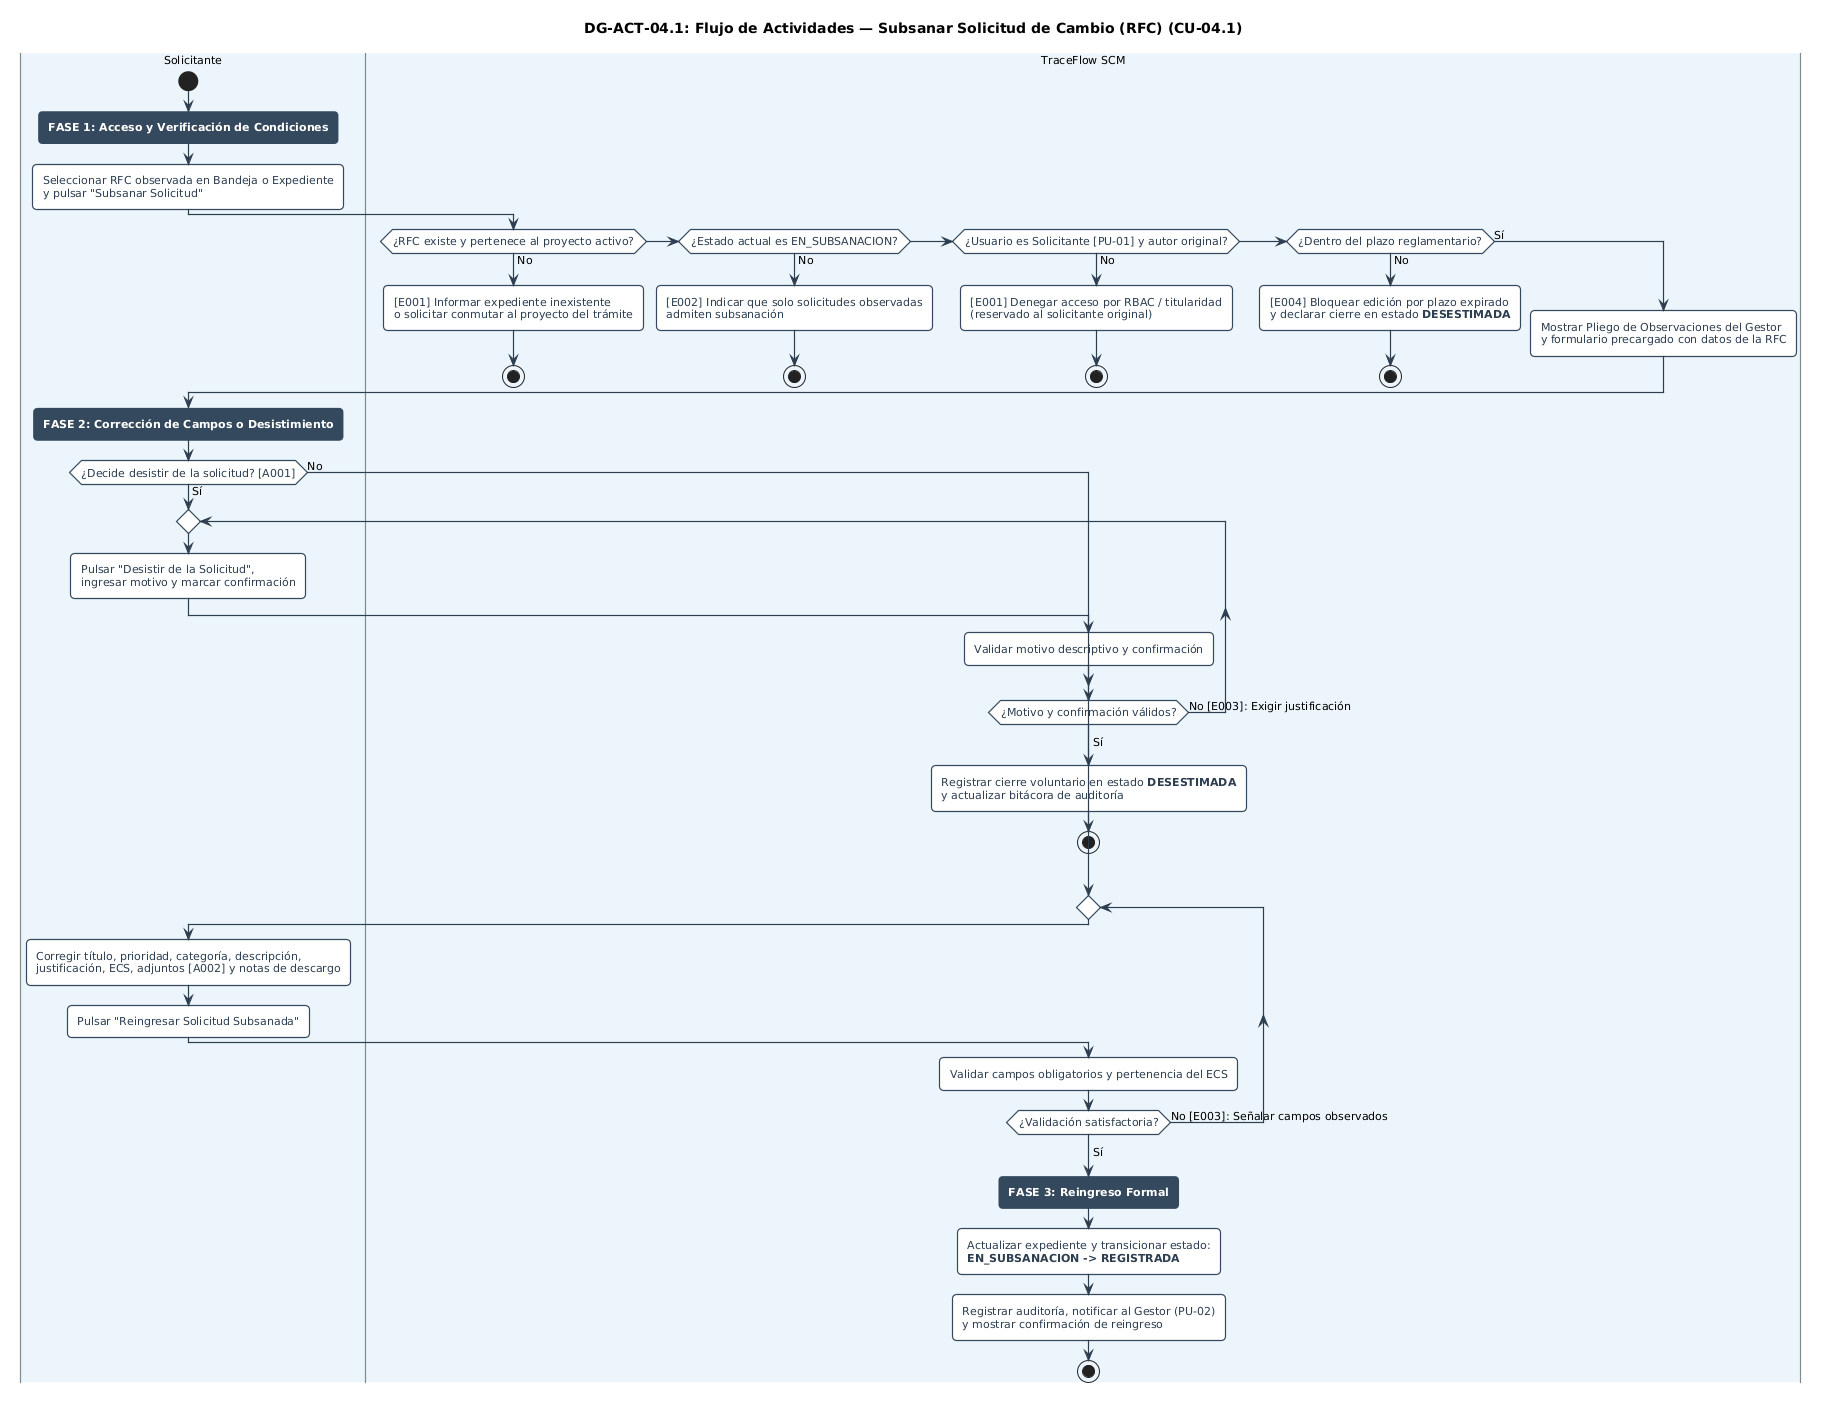

The diagram above was rendered by PlantUML. Its source (embedded in the PNG):
@startuml DG-ACT-04.1
title <b>DG-ACT-04.1: Flujo de Actividades — Subsanar Solicitud de Cambio (RFC) (CU-04.1)</b>

skinparam ActivityMaxWidth 230
skinparam ranksep 18
skinparam nodesep 16
skinparam defaultFontName Arial
skinparam defaultFontSize 11
skinparam roundCorner 8
skinparam shadowing false
skinparam conditionStyle inside

skinparam arrowColor #2C3E50
skinparam arrowThickness 1.2
skinparam swimlaneBorderColor #7F8C8D
skinparam swimlaneBorderThickness 1.2

skinparam activity {
    BackgroundColor #FFFFFF
    BorderColor #34495E
    BorderThickness 1.2
    FontColor #2C3E50
}

|#E8F4F8|Solicitante|
|#EBF5FB|TraceFlow SCM|

|Solicitante|
start
:<color:white><b>FASE 1: Acceso y Verificación de Condiciones</b></color>; <<#34495E>>
:Seleccionar RFC observada en Bandeja o Expediente\ny pulsar "Subsanar Solicitud";

|TraceFlow SCM|
if (¿RFC existe y pertenece al proyecto activo?) then (No)
    :[E001] Informar expediente inexistente\no solicitar conmutar al proyecto del trámite;
    stop
elseif (¿Estado actual es EN_SUBSANACION?) then (No)
    :[E002] Indicar que solo solicitudes observadas\nadmiten subsanación;
    stop
elseif (¿Usuario es Solicitante [PU-01] y autor original?) then (No)
    :[E001] Denegar acceso por RBAC / titularidad\n(reservado al solicitante original);
    stop
elseif (¿Dentro del plazo reglamentario?) then (No)
    :[E004] Bloquear edición por plazo expirado\ny declarar cierre en estado <b>DESESTIMADA</b>;
    stop
else (Sí)
    :Mostrar Pliego de Observaciones del Gestor\ny formulario precargado con datos de la RFC;
endif

|Solicitante|
:<color:white><b>FASE 2: Corrección de Campos o Desistimiento</b></color>; <<#34495E>>
if (¿Decide desistir de la solicitud? [A001]) then (Sí)
    repeat
        |Solicitante|
        :Pulsar "Desistir de la Solicitud",\ningresar motivo y marcar confirmación;
        |TraceFlow SCM|
        :Validar motivo descriptivo y confirmación;
    repeat while (¿Motivo y confirmación válidos?) is (No [E003]: Exigir justificación)
    -> Sí;
    :Registrar cierre voluntario en estado <b>DESESTIMADA</b>\ny actualizar bitácora de auditoría;
    stop
else (No)
endif

repeat
    |Solicitante|
    :Corregir título, prioridad, categoría, descripción,\njustificación, ECS, adjuntos [A002] y notas de descargo;
    :Pulsar "Reingresar Solicitud Subsanada";
    |TraceFlow SCM|
    :Validar campos obligatorios y pertenencia del ECS;
repeat while (¿Validación satisfactoria?) is (No [E003]: Señalar campos observados)
-> Sí;

|TraceFlow SCM|
:<color:white><b>FASE 3: Reingreso Formal</b></color>; <<#34495E>>
:Actualizar expediente y transicionar estado:\n<b>EN_SUBSANACION -> REGISTRADA</b>;
:Registrar auditoría, notificar al Gestor (PU-02)\ny mostrar confirmación de reingreso;
stop
@enduml